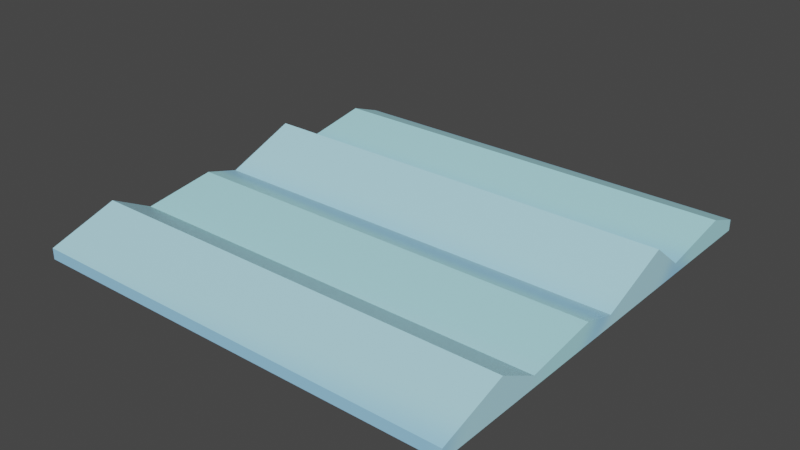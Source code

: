 # Source: water.blend  (saved by Blender 3.1.7; exported with 4.5.12 LTS)
import bpy
from mathutils import Matrix  # noqa: F401  (used for matrix-valued properties, if any)

bpy.ops.wm.read_factory_settings(use_empty=True)
scene = bpy.context.scene
scene.name = 'Scene'

# ---- collections
col_collection = bpy.data.collections.new('Collection'); scene.collection.children.link(col_collection)

# ---- images (referenced by path relative to the original .blend; pixels are not part of the script)
import os
ASSET_DIR = os.environ.get("B2B_ASSET_DIR", "")  # directory of the original .blend (textures are referenced by path, not embedded)
HERE = os.path.dirname(os.path.abspath(__file__))  # packed textures are extracted next to this script under _unpacked/

def load_image(name, relpath, width, height, colorspace="sRGB"):
    """Load a texture the original file referenced (path relative to the .blend, or extracted next to this script)."""
    p = next((c for c in (os.path.join(HERE, relpath), os.path.join(ASSET_DIR, relpath)) if relpath and os.path.exists(c)), "")
    if p:
        img = bpy.data.images.load(p, check_existing=True)
        img.name = name
    else:  # same state as the original file: an image datablock whose file is absent (Cycles renders it pink)
        img = bpy.data.images.new(name, width, height)
        img.source = "FILE"
        img.filepath = "//" + (relpath or name)
    img.colorspace_settings.name = colorspace
    return img
img_water = load_image('water', '_unpacked/water.aacdfa26.png', 1024, 1024, 'sRGB')

# ---- materials (node trees are filled in below, after node groups)
mat_material = bpy.data.materials.new('Material')
mat_material.alpha_threshold = 0.0
mat_material.use_transparent_shadow = False
mat_material.line_color = (0.0, 0.0, 0.0, 1.0)

# ---- material node trees
mat_material.use_nodes = True; mat_material.node_tree.nodes.clear()
_N = mat_material.node_tree.nodes; _L = mat_material.node_tree.links
n0 = _N.new('ShaderNodeOutputMaterial'); n0.name = 'Material Output'; n0.location = (300, 300)
n1 = _N.new('ShaderNodeBsdfPrincipled'); n1.name = 'Principled BSDF'; n1.location = (10, 300)
n1.distribution = 'GGX'
n1.subsurface_method = 'RANDOM_WALK_SKIN'
n1.inputs[2].default_value = 0.4
n1.inputs[3].default_value = 1.45
n1.inputs[27].default_value = (0.0, 0.0, 0.0, 1.0)
n1.inputs[28].default_value = 1.0
n2 = _N.new('ShaderNodeTexImage'); n2.name = 'Image Texture'; n2.location = (-280, 280)
n2.image = img_water
_L.new(n1.outputs[0], n0.inputs[0])
_L.new(n2.outputs[0], n1.inputs[0])
n0.is_active_output = True

# ---- world
world_world = bpy.data.worlds.new('World'); scene.world = world_world
world_world.use_nodes = True; world_world.node_tree.nodes.clear()
_N = world_world.node_tree.nodes; _L = world_world.node_tree.links
n0 = _N.new('ShaderNodeOutputWorld'); n0.name = 'World Output'; n0.location = (300, 300)
n1 = _N.new('ShaderNodeBackground'); n1.name = 'Background'; n1.location = (10, 300)
n1.inputs[0].default_value = (0.05088, 0.05088, 0.05088, 1.0)
_L.new(n1.outputs[0], n0.inputs[0])
n0.is_active_output = True
world_world.color = (0.05088, 0.05088, 0.05088)
world_world.use_sun_shadow = False
world_world.sun_shadow_jitter_overblur = 0.0

# ---- meshes
me_cube = bpy.data.meshes.new('Cube')
me_cube.from_pydata([(1.0, 1.0, 1.0), (1.0, 1.0, -1.0), (1.0, -1.0, 1.0), (1.0, -1.0, -1.0), (-1.0, 1.0, 1.0), (-1.0, 1.0, -1.0), (-1.0, -1.0, 1.0), (-1.0, -1.0, -1.0), (-1.0, 0.0, -1.0), (1.0, 0.0, 1.0), (-1.0, 0.0, 1.0), (1.0, 0.0, -1.0), (-1.0, -0.5, -1.0), (1.0, -0.5, 1.0), (-1.0, -0.5, 1.0), (1.0, -0.5, -1.0), (-1.0, 0.5025, 1.0), (1.0, 0.5025, -1.0), (-1.0, 0.5025, -1.0), (1.0, 0.5025, 1.0), (-1.0, -0.75, -1.0), (1.0, -0.6887, 4.919), (-1.0, -0.6887, 4.919), (1.0, -0.75, -1.0), (-1.0, 0.8419, 3.296), (1.0, 0.7513, -1.0), (-1.0, 0.7513, -1.0), (1.0, 0.8419, 3.296), (-1.0, 0.2513, -1.0), (1.0, 0.337, 6.134), (-1.0, 0.337, 6.134), (1.0, 0.2513, -1.0), (-1.0, -0.1617, 2.856), (1.0, -0.25, -1.0), (-1.0, -0.25, -1.0), (1.0, -0.1617, 2.856)], [], [(21, 22, 6, 2), (3, 2, 6, 7), (26, 24, 4, 5), (20, 23, 3, 7), (23, 21, 2, 3), (5, 4, 0, 1), (31, 29, 9, 11), (28, 31, 11, 8), (34, 32, 10, 8), (29, 30, 10, 9), (20, 22, 14, 12), (33, 35, 13, 15), (34, 33, 15, 12), (35, 32, 14, 13), (27, 24, 16, 19), (26, 25, 17, 18), (25, 27, 19, 17), (28, 30, 16, 18), (7, 6, 22, 20), (15, 13, 21, 23), (12, 15, 23, 20), (13, 14, 22, 21), (1, 0, 27, 25), (5, 1, 25, 26), (0, 4, 24, 27), (18, 16, 24, 26), (8, 10, 30, 28), (19, 16, 30, 29), (18, 17, 31, 28), (17, 19, 29, 31), (9, 10, 32, 35), (8, 11, 33, 34), (11, 9, 35, 33), (12, 14, 32, 34)])
_uv = me_cube.uv_layers.new(name='UVMap')
_uv.uv.foreach_set('vector', [0.625, 0.7188, 0.875, 0.7188, 0.875, 0.75, 0.625, 0.75, 0.375, 0.75, 0.625, 0.75, 0.625, 1.0, 0.375, 1.0, 0.375, 0.2189, 0.625, 0.2189, 0.625, 0.25, 0.375, 0.25, 0.125, 0.7188, 0.375, 0.7188, 0.375, 0.75, 0.125, 0.75, 0.375, 0.7188, 0.625, 0.7188, 0.625, 0.75, 0.375, 0.75, 0.375, 0.25, 0.625, 0.25, 0.625, 0.5, 0.375, 0.5, 0.375, 0.5936, 0.625, 0.5936, 0.625, 0.625, 0.375, 0.625, 0.125, 0.5936, 0.375, 0.5936, 0.375, 0.625, 0.125, 0.625, 0.375, 0.09375, 0.625, 0.09375, 0.625, 0.125, 0.375, 0.125, 0.625, 0.5936, 0.875, 0.5936, 0.875, 0.625, 0.625, 0.625, 0.375, 0.03125, 0.625, 0.03125, 0.625, 0.0625, 0.375, 0.0625, 0.375, 0.6562, 0.625, 0.6562, 0.625, 0.6875, 0.375, 0.6875, 0.125, 0.6562, 0.375, 0.6562, 0.375, 0.6875, 0.125, 0.6875, 0.625, 0.6562, 0.875, 0.6562, 0.875, 0.6875, 0.625, 0.6875, 0.625, 0.5311, 0.875, 0.5311, 0.875, 0.5622, 0.625, 0.5622, 0.125, 0.5311, 0.375, 0.5311, 0.375, 0.5622, 0.125, 0.5622, 0.375, 0.5311, 0.625, 0.5311, 0.625, 0.5622, 0.375, 0.5622, 0.375, 0.1564, 0.625, 0.1564, 0.625, 0.1878, 0.375, 0.1878, 0.375, 0.0, 0.625, 0.0, 0.625, 0.03125, 0.375, 0.03125, 0.375, 0.6875, 0.625, 0.6875, 0.625, 0.7188, 0.375, 0.7188, 0.125, 0.6875, 0.375, 0.6875, 0.375, 0.7188, 0.125, 0.7188, 0.625, 0.6875, 0.875, 0.6875, 0.875, 0.7188, 0.625, 0.7188, 0.375, 0.5, 0.625, 0.5, 0.625, 0.5311, 0.375, 0.5311, 0.125, 0.5, 0.375, 0.5, 0.375, 0.5311, 0.125, 0.5311, 0.625, 0.5, 0.875, 0.5, 0.875, 0.5311, 0.625, 0.5311, 0.375, 0.1878, 0.625, 0.1878, 0.625, 0.2189, 0.375, 0.2189, 0.375, 0.125, 0.625, 0.125, 0.625, 0.1564, 0.375, 0.1564, 0.625, 0.5622, 0.875, 0.5622, 0.875, 0.5936, 0.625, 0.5936, 0.125, 0.5622, 0.375, 0.5622, 0.375, 0.5936, 0.125, 0.5936, 0.375, 0.5622, 0.625, 0.5622, 0.625, 0.5936, 0.375, 0.5936, 0.625, 0.625, 0.875, 0.625, 0.875, 0.6562, 0.625, 0.6562, 0.125, 0.625, 0.375, 0.625, 0.375, 0.6562, 0.125, 0.6562, 0.375, 0.625, 0.625, 0.625, 0.625, 0.6562, 0.375, 0.6562, 0.375, 0.0625, 0.625, 0.0625, 0.625, 0.09375, 0.375, 0.09375])
me_cube.materials.append(mat_material)
me_cube.use_remesh_preserve_volume = False
me_cube.use_remesh_preserve_attributes = False
me_cube.use_mirror_vertex_groups = False
me_cube.update()

# ---- objects
ob_cube = bpy.data.objects.new('Cube', me_cube)

# ---- transforms, parenting, visibility, modifiers, constraints
ob_cube.location = (0.0, 0.0, 1.02)
ob_cube.scale = (43.14, 43.14, 1.102)
ob_cube.lock_rotations_4d = False
ob_cube.empty_display_type = 'ARROWS'
ob_cube.lineart.crease_threshold = 0.0

# ---- collection membership
col_collection.objects.link(ob_cube)

# ---- scene / render settings (as saved in the file)
scene.frame_start = 1; scene.frame_end = 250; scene.frame_set(96)
scene.render.engine = 'BLENDER_EEVEE_NEXT'
scene.cycles.sampling_pattern = 'TABULATED_SOBOL'
scene.cycles.use_light_tree = False
scene.view_settings.view_transform = 'Filmic'
bpy.context.view_layer.update()

# ---- added for rendering (the .blend has no active camera and no usable light): camera, sun
cam_auto = bpy.data.cameras.new('AutoCamera')
cam_auto.lens = 50.0
cam_auto.sensor_width = 36.0
cam_auto.clip_end = 1985.35
ob_auto_camera = bpy.data.objects.new('AutoCamera', cam_auto)
scene.collection.objects.link(ob_auto_camera)
ob_auto_camera.location = (113.126, -135.751, 94.3492)
ob_auto_camera.rotation_euler = (1.09748, -7.21219e-08, 0.694738)
scene.camera = ob_auto_camera
light_auto_sun = bpy.data.lights.new('AutoSun', 'SUN')
light_auto_sun.energy = 3.0
light_auto_sun.angle = 0.0523599
ob_auto_sun = bpy.data.objects.new('AutoSun', light_auto_sun)
scene.collection.objects.link(ob_auto_sun)
ob_auto_sun.rotation_euler = (0.872665, 0.174533, 0.523599)
bpy.context.view_layer.update()
